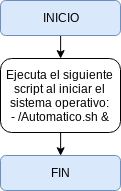

The diagram above was exported from draw.io. Its source (the exported page's mxGraphModel, read from the mxfile embedded in the PNG):
<mxGraphModel dx="664" dy="385" grid="1" gridSize="10" guides="1" tooltips="1" connect="1" arrows="1" fold="1" page="1" pageScale="1" pageWidth="827" pageHeight="1169" math="0" shadow="0">
  <root>
    <mxCell id="0" />
    <mxCell id="1" parent="0" />
    <mxCell id="I8GjAoqpaAwWIPS-bBXj-1" style="edgeStyle=orthogonalEdgeStyle;rounded=0;orthogonalLoop=1;jettySize=auto;html=1;exitX=0.5;exitY=1;exitDx=0;exitDy=0;entryX=0.5;entryY=0;entryDx=0;entryDy=0;" edge="1" parent="1" source="I8GjAoqpaAwWIPS-bBXj-2" target="I8GjAoqpaAwWIPS-bBXj-4">
      <mxGeometry relative="1" as="geometry" />
    </mxCell>
    <mxCell id="I8GjAoqpaAwWIPS-bBXj-2" value="INICIO" style="rounded=1;whiteSpace=wrap;html=1;fillColor=#dae8fc;strokeColor=#6c8ebf;" vertex="1" parent="1">
      <mxGeometry x="353" y="5" width="120" height="35" as="geometry" />
    </mxCell>
    <mxCell id="I8GjAoqpaAwWIPS-bBXj-6" style="edgeStyle=orthogonalEdgeStyle;rounded=0;orthogonalLoop=1;jettySize=auto;html=1;exitX=0.5;exitY=1;exitDx=0;exitDy=0;entryX=0.5;entryY=0;entryDx=0;entryDy=0;" edge="1" parent="1" source="I8GjAoqpaAwWIPS-bBXj-4" target="I8GjAoqpaAwWIPS-bBXj-5">
      <mxGeometry relative="1" as="geometry" />
    </mxCell>
    <mxCell id="I8GjAoqpaAwWIPS-bBXj-4" value="Ejecuta el siguiente script al iniciar el sistema operativo:&lt;br&gt;- /Automatico.sh &amp;amp;&lt;br&gt;" style="rounded=1;whiteSpace=wrap;html=1;" vertex="1" parent="1">
      <mxGeometry x="353" y="63" width="120" height="74" as="geometry" />
    </mxCell>
    <mxCell id="I8GjAoqpaAwWIPS-bBXj-5" value="FIN" style="rounded=1;whiteSpace=wrap;html=1;fillColor=#dae8fc;strokeColor=#6c8ebf;" vertex="1" parent="1">
      <mxGeometry x="353" y="160" width="120" height="35" as="geometry" />
    </mxCell>
  </root>
</mxGraphModel>